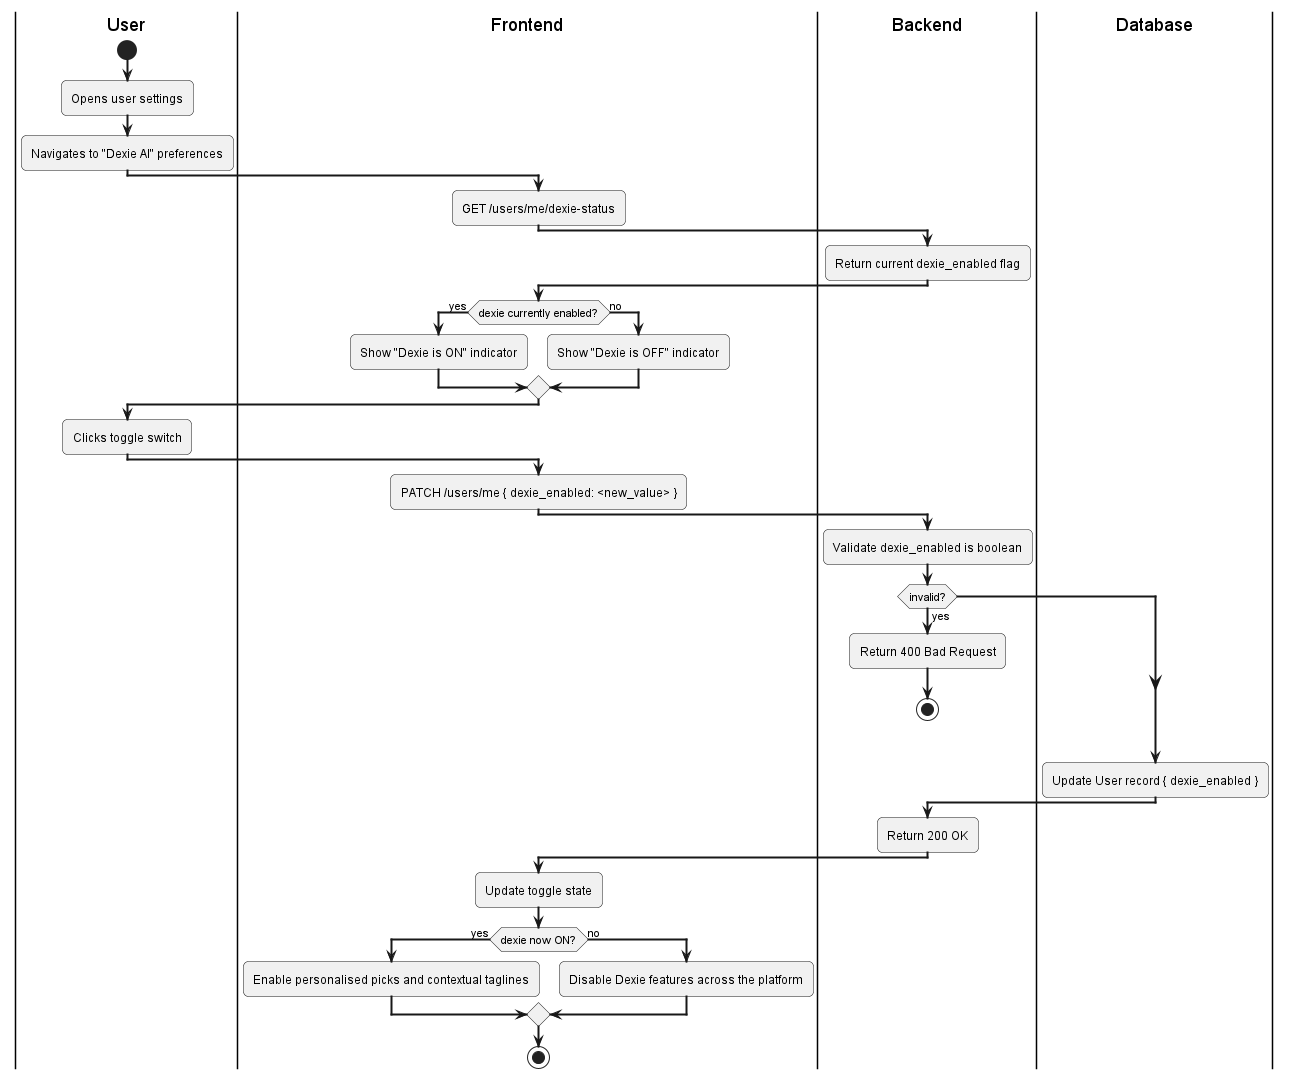

The diagram above was rendered by PlantUML. Its source (embedded in the PNG):
@startuml
skinparam activityArrowThickness 2
skinparam roundcorner 10

|User|
start
:Opens user settings;
:Navigates to "Dexie AI" preferences;

|Frontend|
:GET /users/me/dexie-status;

|Backend|
:Return current dexie_enabled flag;

|Frontend|
if (dexie currently enabled?) then (yes)
  :Show "Dexie is ON" indicator;
else (no)
  :Show "Dexie is OFF" indicator;
endif

|User|
:Clicks toggle switch;

|Frontend|
:PATCH /users/me { dexie_enabled: <new_value> };

|Backend|
:Validate dexie_enabled is boolean;
if (invalid?) then (yes)
  :Return 400 Bad Request;
  stop
endif

|Database|
:Update User record { dexie_enabled };

|Backend|
:Return 200 OK;

|Frontend|
:Update toggle state;
if (dexie now ON?) then (yes)
  :Enable personalised picks and contextual taglines;
else (no)
  :Disable Dexie features across the platform;
endif
stop
@enduml